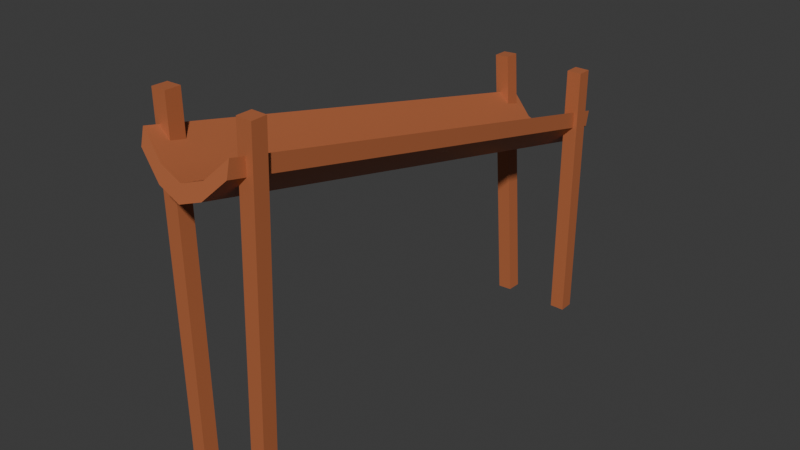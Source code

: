 # Source: Waterfountain.blend  (saved by Blender 5.0.119; exported with 4.5.12 LTS)
import bpy
from mathutils import Matrix  # noqa: F401  (used for matrix-valued properties, if any)

bpy.ops.wm.read_factory_settings(use_empty=True)
scene = bpy.context.scene
scene.name = 'Scene'

# ---- collections
col_collection = bpy.data.collections.new('Collection'); scene.collection.children.link(col_collection)

# ---- materials (node trees are filled in below, after node groups)
mat_wood = bpy.data.materials.new('Wood')
mat_wood.alpha_threshold = 0.0
mat_wood.use_backface_culling_lightprobe_volume = False
mat_wood.roughness = 0.5
mat_wood.line_color = (0.0, 0.0, 0.0, 1.0)

# ---- node groups
ng_smooth_by_angle = bpy.data.node_groups.new('Smooth by Angle', 'GeometryNodeTree')
_s = ng_smooth_by_angle.interface.new_socket(name='Mesh', in_out='OUTPUT', socket_type='NodeSocketGeometry')
_s = ng_smooth_by_angle.interface.new_socket(name='Mesh', in_out='INPUT', socket_type='NodeSocketGeometry')
_s = ng_smooth_by_angle.interface.new_socket(name='Angle', in_out='INPUT', socket_type='NodeSocketFloat')
_s.subtype = 'ANGLE'
_s.default_value = 0.5236
_s.min_value = 0.0
_s.max_value = 3.142
_s.description = 'Maximum face angle for smooth edges'
_s = ng_smooth_by_angle.interface.new_socket(name='Ignore Sharpness', in_out='INPUT', socket_type='NodeSocketBool')
_s.force_non_field = True
ng_smooth_by_angle.is_modifier = True
_N = ng_smooth_by_angle.nodes; _L = ng_smooth_by_angle.links
n0 = _N.new('GeometryNodeSetShadeSmooth'); n0.name = 'Set Shade Smooth'; n0.location = (120, -80)
n0.domain = 'EDGE'
n1 = _N.new('GeometryNodeSetShadeSmooth'); n1.name = 'Set Shade Smooth.001'; n1.location = (300, -80)
n2 = _N.new('NodeGroupOutput'); n2.name = 'Group Output'; n2.location = (480, -80)
n3 = _N.new('GeometryNodeInputMeshEdgeAngle'); n3.name = 'Edge Angle'; n3.location = (-440, -240)
n4 = _N.new('NodeGroupInput'); n4.name = 'Group Input'; n4.location = (-80, -80)
n5 = _N.new('GeometryNodeInputEdgeSmooth'); n5.name = 'Is Edge Smooth'; n5.location = (-260, -120)
n6 = _N.new('GeometryNodeInputShadeSmooth'); n6.name = 'Is Shade Smooth'; n6.location = (-440, -397)
n7 = _N.new('FunctionNodeCompare'); n7.name = 'Compare'; n7.location = (-260, -260)
n7.operation = 'LESS_EQUAL'
n7.inputs[6].default_value = (0.0, 0.0, 0.0, 0.0)
n7.inputs[7].default_value = (0.0, 0.0, 0.0, 0.0)
n8 = _N.new('FunctionNodeBooleanMath'); n8.name = 'Boolean Math.001'; n8.location = (-80, -260)
n9 = _N.new('NodeGroupInput'); n9.name = 'Group Input.001'; n9.location = (-440, -329)
n10 = _N.new('NodeGroupInput'); n10.name = 'Group Input.002'; n10.location = (-259, -189)
n11 = _N.new('FunctionNodeBooleanMath'); n11.name = 'Boolean Math'; n11.location = (-80, -149)
n11.operation = 'OR'
n12 = _N.new('FunctionNodeBooleanMath'); n12.name = 'Boolean Math.002'; n12.location = (-260, -380)
n12.operation = 'OR'
n13 = _N.new('NodeGroupInput'); n13.name = 'Group Input.003'; n13.location = (-440, -460)
_L.new(n3.outputs[0], n7.inputs[0])
_L.new(n1.outputs[0], n2.inputs[0])
_L.new(n9.outputs[1], n7.inputs[1])
_L.new(n7.outputs[0], n8.inputs[0])
_L.new(n4.outputs[0], n0.inputs[0])
_L.new(n0.outputs[0], n1.inputs[0])
_L.new(n8.outputs[0], n0.inputs[2])
_L.new(n10.outputs[2], n11.inputs[1])
_L.new(n5.outputs[0], n11.inputs[0])
_L.new(n11.outputs[0], n0.inputs[1])
_L.new(n13.outputs[2], n12.inputs[1])
_L.new(n6.outputs[0], n12.inputs[0])
_L.new(n12.outputs[0], n8.inputs[1])
n2.is_active_output = True

# ---- material node trees
mat_wood.use_nodes = True; mat_wood.node_tree.nodes.clear()
_N = mat_wood.node_tree.nodes; _L = mat_wood.node_tree.links
n0 = _N.new('ShaderNodeOutputMaterial'); n0.name = 'Material Output'; n0.location = (200, 100)
n1 = _N.new('ShaderNodeBsdfPrincipled'); n1.name = 'Principled BSDF'; n1.location = (-200, 100)
n1.inputs[0].default_value = (0.4699, 0.1419, 0.05612, 1.0)
_L.new(n1.outputs[0], n0.inputs[0])
n0.is_active_output = True

# ---- world
world_world = bpy.data.worlds.new('World'); scene.world = world_world
world_world.use_nodes = True; world_world.node_tree.nodes.clear()
_N = world_world.node_tree.nodes; _L = world_world.node_tree.links
n0 = _N.new('ShaderNodeOutputWorld'); n0.name = 'World Output'; n0.location = (200, 100)
n1 = _N.new('ShaderNodeBackground'); n1.name = 'Background'; n1.location = (-200, 100)
n1.inputs[0].default_value = (0.05088, 0.05088, 0.05088, 1.0)
_L.new(n1.outputs[0], n0.inputs[0])
n0.is_active_output = True
world_world.color = (0.05088, 0.05088, 0.05088)
world_world.sun_shadow_jitter_overblur = 0.0

# ---- meshes
me_cube_002 = bpy.data.meshes.new('Cube.002')
me_cube_002.from_pydata([(-0.2149, 0.6609, -0.0105), (-0.2767, 0.6617, 0.9133), (-0.2137, 0.7122, -0.01045), (-0.2754, 0.7129, 0.9133), (-0.1638, 0.6597, -0.007075), (-0.2256, 0.6604, 0.9167), (-0.1625, 0.7109, -0.007033), (-0.2243, 0.7117, 0.9167), (0.06446, 0.7513, 0.76), (0.06446, 0.7391, 0.7066), (0.06446, -0.9009, 1.135), (0.06446, -0.913, 1.082), (-0.2501, 0.7513, 0.76), (-0.2501, 0.7391, 0.7066), (-0.2501, -0.9009, 1.135), (-0.2501, -0.913, 1.082), (-0.01419, 0.7222, 0.6318), (-0.09284, 0.7157, 0.6035), (-0.1715, 0.7222, 0.6318), (-0.01419, -0.9179, 1.06), (-0.09284, -0.9243, 1.032), (-0.1715, -0.9179, 1.06), (-0.1715, -0.93, 1.007), (-0.09284, -0.9364, 0.9786), (-0.01419, -0.93, 1.007), (-0.1715, 0.7342, 0.6851), (-0.09284, 0.7278, 0.6568), (-0.01419, 0.7342, 0.6851), (0.02675, 0.6519, -0.001876), (0.02675, 0.6519, 0.924), (0.02675, 0.7032, -0.001876), (0.02675, 0.7032, 0.924), (0.07801, 0.6519, -0.001876), (0.07801, 0.6519, 0.924), (0.07801, 0.7032, -0.001876), (0.07801, 0.7032, 0.924), (-0.006155, -0.8493, -0.0372), (0.04191, -0.8511, 1.221), (-0.006613, -0.7981, -0.03711), (0.04145, -0.7999, 1.221), (0.04507, -0.8489, -0.03915), (0.09313, -0.8507, 1.219), (0.04461, -0.7976, -0.03906), (0.09268, -0.7994, 1.22), (-0.2499, -0.8503, -0.03887), (-0.2678, -0.8495, 1.221), (-0.2498, -0.799, -0.0389), (-0.2677, -0.7983, 1.22), (-0.1987, -0.8505, -0.03814), (-0.2166, -0.8497, 1.221), (-0.1985, -0.7992, -0.03817), (-0.2164, -0.7984, 1.221)], [], [(0, 1, 3, 2), (2, 3, 7, 6), (6, 7, 5, 4), (4, 5, 1, 0), (2, 6, 4, 0), (7, 3, 1, 5), (25, 12, 14, 21), (22, 21, 14, 15), (15, 14, 12, 13), (16, 9, 11, 24), (9, 8, 10, 11), (16, 27, 8, 9), (13, 12, 25, 18), (18, 25, 26, 17), (17, 26, 27, 16), (13, 18, 22, 15), (18, 17, 23, 22), (17, 16, 24, 23), (11, 10, 19, 24), (24, 19, 20, 23), (23, 20, 21, 22), (8, 27, 19, 10), (27, 26, 20, 19), (26, 25, 21, 20), (28, 29, 31, 30), (30, 31, 35, 34), (34, 35, 33, 32), (32, 33, 29, 28), (30, 34, 32, 28), (35, 31, 29, 33), (36, 37, 39, 38), (38, 39, 43, 42), (42, 43, 41, 40), (40, 41, 37, 36), (38, 42, 40, 36), (43, 39, 37, 41), (44, 45, 47, 46), (46, 47, 51, 50), (50, 51, 49, 48), (48, 49, 45, 44), (46, 50, 48, 44), (51, 47, 45, 49)])
me_cube_002.polygons.foreach_set('use_smooth', [True] * 42)
_uv = me_cube_002.uv_layers.new(name='UVMap')
_uv.uv.foreach_set('vector', [0.375, 0.0, 0.625, 0.0, 0.625, 0.25, 0.375, 0.25, 0.375, 0.25, 0.625, 0.25, 0.625, 0.5, 0.375, 0.5, 0.375, 0.5, 0.625, 0.5, 0.625, 0.75, 0.375, 0.75, 0.375, 0.75, 0.625, 0.75, 0.625, 1.0, 0.375, 1.0, 0.125, 0.5, 0.375, 0.5, 0.375, 0.75, 0.125, 0.75, 0.625, 0.5, 0.875, 0.5, 0.875, 0.75, 0.625, 0.75, 0.8125, 0.5, 0.875, 0.5, 0.875, 0.75, 0.8125, 0.75, 0.375, 0.9375, 0.625, 0.9375, 0.625, 1.0, 0.375, 1.0, 0.375, 0.0, 0.625, 0.0, 0.625, 0.25, 0.375, 0.25, 0.3125, 0.5, 0.375, 0.5, 0.375, 0.75, 0.3125, 0.75, 0.375, 0.5, 0.625, 0.5, 0.625, 0.75, 0.375, 0.75, 0.375, 0.4375, 0.625, 0.4375, 0.625, 0.5, 0.375, 0.5, 0.375, 0.25, 0.625, 0.25, 0.625, 0.3125, 0.375, 0.3125, 0.375, 0.3125, 0.625, 0.3125, 0.625, 0.375, 0.375, 0.375, 0.375, 0.375, 0.625, 0.375, 0.625, 0.4375, 0.375, 0.4375, 0.125, 0.5, 0.1875, 0.5, 0.1875, 0.75, 0.125, 0.75, 0.1875, 0.5, 0.25, 0.5, 0.25, 0.75, 0.1875, 0.75, 0.25, 0.5, 0.3125, 0.5, 0.3125, 0.75, 0.25, 0.75, 0.375, 0.75, 0.625, 0.75, 0.625, 0.8125, 0.375, 0.8125, 0.375, 0.8125, 0.625, 0.8125, 0.625, 0.875, 0.375, 0.875, 0.375, 0.875, 0.625, 0.875, 0.625, 0.9375, 0.375, 0.9375, 0.625, 0.5, 0.6875, 0.5, 0.6875, 0.75, 0.625, 0.75, 0.6875, 0.5, 0.75, 0.5, 0.75, 0.75, 0.6875, 0.75, 0.75, 0.5, 0.8125, 0.5, 0.8125, 0.75, 0.75, 0.75, 0.375, 0.0, 0.625, 0.0, 0.625, 0.25, 0.375, 0.25, 0.375, 0.25, 0.625, 0.25, 0.625, 0.5, 0.375, 0.5, 0.375, 0.5, 0.625, 0.5, 0.625, 0.75, 0.375, 0.75, 0.375, 0.75, 0.625, 0.75, 0.625, 1.0, 0.375, 1.0, 0.125, 0.5, 0.375, 0.5, 0.375, 0.75, 0.125, 0.75, 0.625, 0.5, 0.875, 0.5, 0.875, 0.75, 0.625, 0.75, 0.375, 0.0, 0.625, 0.0, 0.625, 0.25, 0.375, 0.25, 0.375, 0.25, 0.625, 0.25, 0.625, 0.5, 0.375, 0.5, 0.375, 0.5, 0.625, 0.5, 0.625, 0.75, 0.375, 0.75, 0.375, 0.75, 0.625, 0.75, 0.625, 1.0, 0.375, 1.0, 0.125, 0.5, 0.375, 0.5, 0.375, 0.75, 0.125, 0.75, 0.625, 0.5, 0.875, 0.5, 0.875, 0.75, 0.625, 0.75, 0.375, 0.0, 0.625, 0.0, 0.625, 0.25, 0.375, 0.25, 0.375, 0.25, 0.625, 0.25, 0.625, 0.5, 0.375, 0.5, 0.375, 0.5, 0.625, 0.5, 0.625, 0.75, 0.375, 0.75, 0.375, 0.75, 0.625, 0.75, 0.625, 1.0, 0.375, 1.0, 0.125, 0.5, 0.375, 0.5, 0.375, 0.75, 0.125, 0.75, 0.625, 0.5, 0.875, 0.5, 0.875, 0.75, 0.625, 0.75])
me_cube_002.materials.append(mat_wood)
me_cube_002.update()

# ---- objects
ob_cube_002 = bpy.data.objects.new('Cube.002', me_cube_002)

# ---- transforms, parenting, visibility, modifiers, constraints
ob_cube_002.location = (0.0, 0.0, 0.0)
_m = ob_cube_002.modifiers.new('Smooth by Angle', 'NODES')
_m.node_group = ng_smooth_by_angle
_m.use_pin_to_last = True
_m.show_group_selector = False

# ---- collection membership
col_collection.objects.link(ob_cube_002)

# ---- scene / render settings (as saved in the file)
scene.frame_start = 1; scene.frame_end = 250; scene.frame_set(1)
scene.render.engine = 'BLENDER_EEVEE_NEXT'
scene.render.bake_bias = 0.0
scene.render.bake_samples = 0
scene.cycles.sampling_pattern = 'TABULATED_SOBOL'
scene.eevee.use_volume_custom_range = False
bpy.context.view_layer.update()

# ---- added for rendering (the .blend has no active camera and no usable light): camera, sun
cam_auto = bpy.data.cameras.new('AutoCamera')
cam_auto.lens = 50.0
cam_auto.sensor_width = 36.0
cam_auto.clip_end = 1000.0
ob_auto_camera = bpy.data.objects.new('AutoCamera', cam_auto)
scene.collection.objects.link(ob_auto_camera)
ob_auto_camera.location = (1.88702, -2.46713, 2.17421)
ob_auto_camera.rotation_euler = (1.09748, -7.21219e-08, 0.694738)
scene.camera = ob_auto_camera
light_auto_sun = bpy.data.lights.new('AutoSun', 'SUN')
light_auto_sun.energy = 3.0
light_auto_sun.angle = 0.0523599
ob_auto_sun = bpy.data.objects.new('AutoSun', light_auto_sun)
scene.collection.objects.link(ob_auto_sun)
ob_auto_sun.rotation_euler = (0.872665, 0.174533, 0.523599)
bpy.context.view_layer.update()
